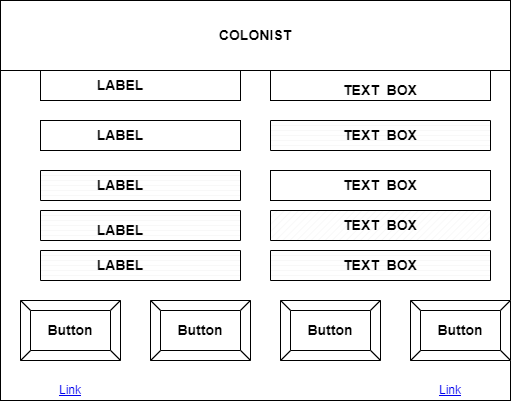

The diagram above was exported from draw.io. Its source (the exported page's mxGraphModel, read from the mxfile embedded in the PNG):
<mxGraphModel dx="714" dy="614" grid="1" gridSize="10" guides="1" tooltips="1" connect="1" arrows="1" fold="1" page="1" pageScale="1" pageWidth="827" pageHeight="1169" math="0" shadow="0">
  <root>
    <mxCell id="0" />
    <mxCell id="1" parent="0" />
    <mxCell id="aYLAlxSyb65NmCtSOjkI-1" value="" style="rounded=0;whiteSpace=wrap;html=1;movable=0;resizable=0;rotatable=0;deletable=0;editable=0;locked=1;connectable=0;" vertex="1" parent="1">
      <mxGeometry x="70" y="170" width="510" height="400" as="geometry" />
    </mxCell>
    <mxCell id="aYLAlxSyb65NmCtSOjkI-2" value="&lt;font style=&quot;font-size: 14px;&quot;&gt;&lt;b&gt;COLONIST&lt;/b&gt;&lt;/font&gt;" style="rounded=0;whiteSpace=wrap;html=1;" vertex="1" parent="1">
      <mxGeometry x="70" y="170" width="510" height="70" as="geometry" />
    </mxCell>
    <UserObject label="Link" link="https://www.draw.io" id="aYLAlxSyb65NmCtSOjkI-59">
      <mxCell style="text;html=1;strokeColor=none;fillColor=none;whiteSpace=wrap;align=center;verticalAlign=middle;fontColor=#0000EE;fontStyle=4;" vertex="1" parent="1">
        <mxGeometry x="110" y="540" width="60" height="40" as="geometry" />
      </mxCell>
    </UserObject>
    <UserObject label="Link" link="https://www.draw.io" id="aYLAlxSyb65NmCtSOjkI-61">
      <mxCell style="text;html=1;strokeColor=none;fillColor=none;whiteSpace=wrap;align=center;verticalAlign=middle;fontColor=#0000EE;fontStyle=4;" vertex="1" parent="1">
        <mxGeometry x="490" y="540" width="60" height="40" as="geometry" />
      </mxCell>
    </UserObject>
    <mxCell id="aYLAlxSyb65NmCtSOjkI-63" value="" style="rounded=0;whiteSpace=wrap;html=1;" vertex="1" parent="1">
      <mxGeometry x="110" y="240" width="200" height="30" as="geometry" />
    </mxCell>
    <mxCell id="aYLAlxSyb65NmCtSOjkI-64" value="&lt;font style=&quot;font-size: 14px;&quot;&gt;&lt;b&gt;LABEL&lt;/b&gt;&lt;/font&gt;" style="text;html=1;align=center;verticalAlign=middle;whiteSpace=wrap;rounded=0;" vertex="1" parent="1">
      <mxGeometry x="140" y="240" width="100" height="30" as="geometry" />
    </mxCell>
    <mxCell id="aYLAlxSyb65NmCtSOjkI-65" value="" style="rounded=0;whiteSpace=wrap;html=1;" vertex="1" parent="1">
      <mxGeometry x="340" y="240" width="220" height="30" as="geometry" />
    </mxCell>
    <mxCell id="aYLAlxSyb65NmCtSOjkI-66" value="&lt;b&gt;&lt;font style=&quot;font-size: 14px;&quot;&gt;TEXT&amp;nbsp; BOX&lt;/font&gt;&lt;/b&gt;" style="text;html=1;align=center;verticalAlign=middle;whiteSpace=wrap;rounded=0;" vertex="1" parent="1">
      <mxGeometry x="365" y="250" width="170" height="20" as="geometry" />
    </mxCell>
    <mxCell id="aYLAlxSyb65NmCtSOjkI-67" value="" style="rounded=0;whiteSpace=wrap;html=1;" vertex="1" parent="1">
      <mxGeometry x="110" y="290" width="200" height="30" as="geometry" />
    </mxCell>
    <mxCell id="aYLAlxSyb65NmCtSOjkI-68" value="&lt;span style=&quot;font-size: 14px;&quot;&gt;&lt;b&gt;&amp;nbsp;&lt;/b&gt;&lt;/span&gt;" style="text;html=1;align=center;verticalAlign=middle;whiteSpace=wrap;rounded=0;" vertex="1" parent="1">
      <mxGeometry x="140" y="290" width="100" height="30" as="geometry" />
    </mxCell>
    <mxCell id="aYLAlxSyb65NmCtSOjkI-69" value="" style="rounded=0;whiteSpace=wrap;html=1;" vertex="1" parent="1">
      <mxGeometry x="340" y="340" width="220" height="30" as="geometry" />
    </mxCell>
    <mxCell id="aYLAlxSyb65NmCtSOjkI-70" value="&lt;b&gt;&lt;font style=&quot;font-size: 14px;&quot;&gt;TEXT&amp;nbsp; BOX&lt;/font&gt;&lt;/b&gt;" style="text;html=1;align=center;verticalAlign=middle;whiteSpace=wrap;rounded=0;" vertex="1" parent="1">
      <mxGeometry x="365" y="340" width="170" height="30" as="geometry" />
    </mxCell>
    <mxCell id="aYLAlxSyb65NmCtSOjkI-71" value="&lt;font style=&quot;font-size: 14px;&quot;&gt;&lt;b&gt;LABEL&lt;/b&gt;&lt;/font&gt;" style="text;html=1;align=center;verticalAlign=middle;whiteSpace=wrap;rounded=0;" vertex="1" parent="1">
      <mxGeometry x="140" y="290" width="100" height="30" as="geometry" />
    </mxCell>
    <mxCell id="aYLAlxSyb65NmCtSOjkI-72" value="&lt;b&gt;&lt;font style=&quot;font-size: 14px;&quot;&gt;Button&lt;/font&gt;&lt;/b&gt;" style="labelPosition=center;verticalLabelPosition=middle;align=center;html=1;shape=mxgraph.basic.button;dx=10;whiteSpace=wrap;" vertex="1" parent="1">
      <mxGeometry x="90" y="470" width="100" height="60" as="geometry" />
    </mxCell>
    <mxCell id="aYLAlxSyb65NmCtSOjkI-73" value="&lt;b&gt;&lt;font style=&quot;font-size: 14px;&quot;&gt;Button&lt;/font&gt;&lt;/b&gt;" style="labelPosition=center;verticalLabelPosition=middle;align=center;html=1;shape=mxgraph.basic.button;dx=10;whiteSpace=wrap;" vertex="1" parent="1">
      <mxGeometry x="220" y="470" width="100" height="60" as="geometry" />
    </mxCell>
    <mxCell id="aYLAlxSyb65NmCtSOjkI-74" value="&lt;b&gt;&lt;font style=&quot;font-size: 14px;&quot;&gt;Button&lt;/font&gt;&lt;/b&gt;" style="labelPosition=center;verticalLabelPosition=middle;align=center;html=1;shape=mxgraph.basic.button;dx=10;whiteSpace=wrap;" vertex="1" parent="1">
      <mxGeometry x="350" y="470" width="100" height="60" as="geometry" />
    </mxCell>
    <mxCell id="aYLAlxSyb65NmCtSOjkI-75" value="&lt;font style=&quot;font-size: 14px;&quot;&gt;&lt;b&gt;Button&lt;/b&gt;&lt;/font&gt;" style="labelPosition=center;verticalLabelPosition=middle;align=center;html=1;shape=mxgraph.basic.button;dx=10;whiteSpace=wrap;" vertex="1" parent="1">
      <mxGeometry x="480" y="470" width="100" height="60" as="geometry" />
    </mxCell>
    <mxCell id="aYLAlxSyb65NmCtSOjkI-78" value="" style="verticalLabelPosition=bottom;verticalAlign=top;html=1;shape=mxgraph.basic.patternFillRect;fillStyle=hor;step=5;fillStrokeWidth=0.2;fillStrokeColor=#dddddd;" vertex="1" parent="1">
      <mxGeometry x="340" y="290" width="220" height="30" as="geometry" />
    </mxCell>
    <mxCell id="aYLAlxSyb65NmCtSOjkI-79" value="&lt;b&gt;&lt;font style=&quot;font-size: 14px;&quot;&gt;TEXT&amp;nbsp; BOX&lt;/font&gt;&lt;/b&gt;" style="text;html=1;align=center;verticalAlign=middle;whiteSpace=wrap;rounded=0;" vertex="1" parent="1">
      <mxGeometry x="365" y="290" width="170" height="30" as="geometry" />
    </mxCell>
    <mxCell id="aYLAlxSyb65NmCtSOjkI-80" value="" style="verticalLabelPosition=bottom;verticalAlign=top;html=1;shape=mxgraph.basic.patternFillRect;fillStyle=hor;step=5;fillStrokeWidth=0.2;fillStrokeColor=#dddddd;" vertex="1" parent="1">
      <mxGeometry x="110" y="340" width="200" height="30" as="geometry" />
    </mxCell>
    <mxCell id="aYLAlxSyb65NmCtSOjkI-81" value="&lt;font style=&quot;font-size: 14px;&quot;&gt;&lt;b&gt;LABEL&lt;/b&gt;&lt;/font&gt;" style="text;html=1;align=center;verticalAlign=middle;whiteSpace=wrap;rounded=0;" vertex="1" parent="1">
      <mxGeometry x="140" y="340" width="100" height="30" as="geometry" />
    </mxCell>
    <mxCell id="aYLAlxSyb65NmCtSOjkI-82" value="" style="verticalLabelPosition=bottom;verticalAlign=top;html=1;shape=mxgraph.basic.patternFillRect;fillStyle=hor;step=5;fillStrokeWidth=0.2;fillStrokeColor=#dddddd;" vertex="1" parent="1">
      <mxGeometry x="110" y="380" width="200" height="30" as="geometry" />
    </mxCell>
    <mxCell id="aYLAlxSyb65NmCtSOjkI-83" value="&lt;font style=&quot;font-size: 14px;&quot;&gt;&lt;b&gt;LABEL&lt;/b&gt;&lt;/font&gt;" style="text;html=1;align=center;verticalAlign=middle;whiteSpace=wrap;rounded=0;" vertex="1" parent="1">
      <mxGeometry x="140" y="385" width="100" height="30" as="geometry" />
    </mxCell>
    <mxCell id="aYLAlxSyb65NmCtSOjkI-84" value="" style="verticalLabelPosition=bottom;verticalAlign=top;html=1;shape=mxgraph.basic.patternFillRect;fillStyle=diag;step=5;fillStrokeWidth=0.2;fillStrokeColor=#dddddd;" vertex="1" parent="1">
      <mxGeometry x="340" y="380" width="220" height="30" as="geometry" />
    </mxCell>
    <mxCell id="aYLAlxSyb65NmCtSOjkI-85" value="&lt;b&gt;&lt;font style=&quot;font-size: 14px;&quot;&gt;TEXT&amp;nbsp; BOX&lt;/font&gt;&lt;/b&gt;" style="text;html=1;align=center;verticalAlign=middle;whiteSpace=wrap;rounded=0;" vertex="1" parent="1">
      <mxGeometry x="365" y="380" width="170" height="30" as="geometry" />
    </mxCell>
    <mxCell id="aYLAlxSyb65NmCtSOjkI-86" value="" style="verticalLabelPosition=bottom;verticalAlign=top;html=1;shape=mxgraph.basic.patternFillRect;fillStyle=hor;step=5;fillStrokeWidth=0.2;fillStrokeColor=#dddddd;" vertex="1" parent="1">
      <mxGeometry x="110" y="420" width="200" height="30" as="geometry" />
    </mxCell>
    <mxCell id="aYLAlxSyb65NmCtSOjkI-88" value="&lt;font style=&quot;font-size: 14px;&quot;&gt;&lt;b&gt;LABEL&lt;/b&gt;&lt;/font&gt;" style="text;html=1;align=center;verticalAlign=middle;whiteSpace=wrap;rounded=0;" vertex="1" parent="1">
      <mxGeometry x="140" y="420" width="100" height="30" as="geometry" />
    </mxCell>
    <mxCell id="aYLAlxSyb65NmCtSOjkI-89" value="" style="verticalLabelPosition=bottom;verticalAlign=top;html=1;shape=mxgraph.basic.patternFillRect;fillStyle=hor;step=5;fillStrokeWidth=0.2;fillStrokeColor=#dddddd;" vertex="1" parent="1">
      <mxGeometry x="340" y="420" width="220" height="30" as="geometry" />
    </mxCell>
    <mxCell id="aYLAlxSyb65NmCtSOjkI-90" value="&lt;b&gt;&lt;font style=&quot;font-size: 14px;&quot;&gt;TEXT&amp;nbsp; BOX&lt;/font&gt;&lt;/b&gt;" style="text;html=1;align=center;verticalAlign=middle;whiteSpace=wrap;rounded=0;" vertex="1" parent="1">
      <mxGeometry x="365" y="420" width="170" height="30" as="geometry" />
    </mxCell>
  </root>
</mxGraphModel>